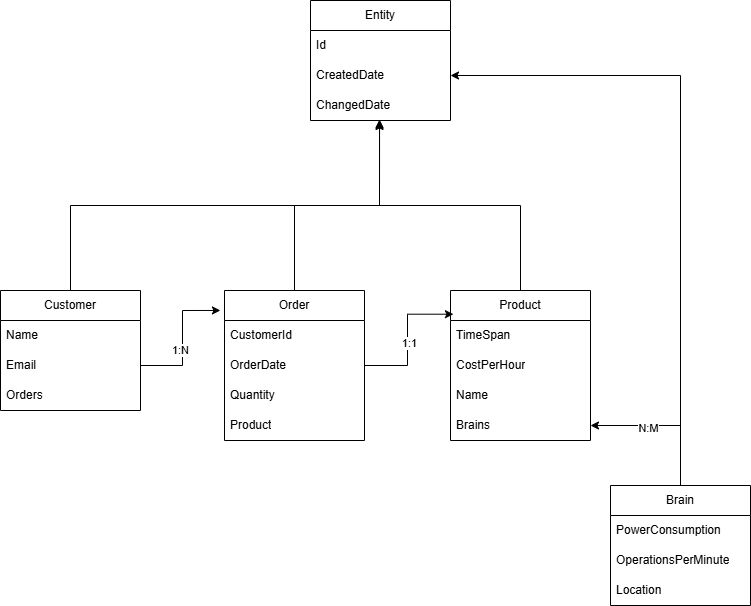

The diagram above was exported from draw.io. Its source (the exported page's mxGraphModel, read from the mxfile embedded in the PNG):
<mxGraphModel dx="1434" dy="772" grid="1" gridSize="10" guides="1" tooltips="1" connect="1" arrows="1" fold="1" page="1" pageScale="1" pageWidth="827" pageHeight="1169" math="0" shadow="0">
  <root>
    <mxCell id="0" />
    <mxCell id="1" parent="0" />
    <mxCell id="7UpLQlzNTVakkVE3FS5t-1" value="Customer" style="swimlane;fontStyle=0;childLayout=stackLayout;horizontal=1;startSize=30;horizontalStack=0;resizeParent=1;resizeParentMax=0;resizeLast=0;collapsible=1;marginBottom=0;whiteSpace=wrap;html=1;" vertex="1" parent="1">
      <mxGeometry x="50" y="330" width="140" height="120" as="geometry" />
    </mxCell>
    <mxCell id="7UpLQlzNTVakkVE3FS5t-2" value="Name" style="text;strokeColor=none;fillColor=none;align=left;verticalAlign=middle;spacingLeft=4;spacingRight=4;overflow=hidden;points=[[0,0.5],[1,0.5]];portConstraint=eastwest;rotatable=0;whiteSpace=wrap;html=1;" vertex="1" parent="7UpLQlzNTVakkVE3FS5t-1">
      <mxGeometry y="30" width="140" height="30" as="geometry" />
    </mxCell>
    <mxCell id="7UpLQlzNTVakkVE3FS5t-3" value="Email" style="text;strokeColor=none;fillColor=none;align=left;verticalAlign=middle;spacingLeft=4;spacingRight=4;overflow=hidden;points=[[0,0.5],[1,0.5]];portConstraint=eastwest;rotatable=0;whiteSpace=wrap;html=1;" vertex="1" parent="7UpLQlzNTVakkVE3FS5t-1">
      <mxGeometry y="60" width="140" height="30" as="geometry" />
    </mxCell>
    <mxCell id="7UpLQlzNTVakkVE3FS5t-4" value="Orders" style="text;strokeColor=none;fillColor=none;align=left;verticalAlign=middle;spacingLeft=4;spacingRight=4;overflow=hidden;points=[[0,0.5],[1,0.5]];portConstraint=eastwest;rotatable=0;whiteSpace=wrap;html=1;" vertex="1" parent="7UpLQlzNTVakkVE3FS5t-1">
      <mxGeometry y="90" width="140" height="30" as="geometry" />
    </mxCell>
    <mxCell id="7UpLQlzNTVakkVE3FS5t-5" value="Entity" style="swimlane;fontStyle=0;childLayout=stackLayout;horizontal=1;startSize=30;horizontalStack=0;resizeParent=1;resizeParentMax=0;resizeLast=0;collapsible=1;marginBottom=0;whiteSpace=wrap;html=1;" vertex="1" parent="1">
      <mxGeometry x="360" y="40" width="140" height="120" as="geometry" />
    </mxCell>
    <mxCell id="7UpLQlzNTVakkVE3FS5t-6" value="Id" style="text;strokeColor=none;fillColor=none;align=left;verticalAlign=middle;spacingLeft=4;spacingRight=4;overflow=hidden;points=[[0,0.5],[1,0.5]];portConstraint=eastwest;rotatable=0;whiteSpace=wrap;html=1;" vertex="1" parent="7UpLQlzNTVakkVE3FS5t-5">
      <mxGeometry y="30" width="140" height="30" as="geometry" />
    </mxCell>
    <mxCell id="7UpLQlzNTVakkVE3FS5t-7" value="CreatedDate" style="text;strokeColor=none;fillColor=none;align=left;verticalAlign=middle;spacingLeft=4;spacingRight=4;overflow=hidden;points=[[0,0.5],[1,0.5]];portConstraint=eastwest;rotatable=0;whiteSpace=wrap;html=1;" vertex="1" parent="7UpLQlzNTVakkVE3FS5t-5">
      <mxGeometry y="60" width="140" height="30" as="geometry" />
    </mxCell>
    <mxCell id="7UpLQlzNTVakkVE3FS5t-8" value="ChangedDate" style="text;strokeColor=none;fillColor=none;align=left;verticalAlign=middle;spacingLeft=4;spacingRight=4;overflow=hidden;points=[[0,0.5],[1,0.5]];portConstraint=eastwest;rotatable=0;whiteSpace=wrap;html=1;" vertex="1" parent="7UpLQlzNTVakkVE3FS5t-5">
      <mxGeometry y="90" width="140" height="30" as="geometry" />
    </mxCell>
    <mxCell id="7UpLQlzNTVakkVE3FS5t-9" style="edgeStyle=orthogonalEdgeStyle;rounded=0;orthogonalLoop=1;jettySize=auto;html=1;exitX=0.5;exitY=0;exitDx=0;exitDy=0;entryX=0.493;entryY=1;entryDx=0;entryDy=0;entryPerimeter=0;" edge="1" parent="1" source="7UpLQlzNTVakkVE3FS5t-1" target="7UpLQlzNTVakkVE3FS5t-8">
      <mxGeometry relative="1" as="geometry" />
    </mxCell>
    <mxCell id="7UpLQlzNTVakkVE3FS5t-10" value="Order" style="swimlane;fontStyle=0;childLayout=stackLayout;horizontal=1;startSize=30;horizontalStack=0;resizeParent=1;resizeParentMax=0;resizeLast=0;collapsible=1;marginBottom=0;whiteSpace=wrap;html=1;" vertex="1" parent="1">
      <mxGeometry x="274" y="330" width="140" height="150" as="geometry" />
    </mxCell>
    <mxCell id="7UpLQlzNTVakkVE3FS5t-11" value="CustomerId" style="text;strokeColor=none;fillColor=none;align=left;verticalAlign=middle;spacingLeft=4;spacingRight=4;overflow=hidden;points=[[0,0.5],[1,0.5]];portConstraint=eastwest;rotatable=0;whiteSpace=wrap;html=1;" vertex="1" parent="7UpLQlzNTVakkVE3FS5t-10">
      <mxGeometry y="30" width="140" height="30" as="geometry" />
    </mxCell>
    <mxCell id="7UpLQlzNTVakkVE3FS5t-12" value="OrderDate" style="text;strokeColor=none;fillColor=none;align=left;verticalAlign=middle;spacingLeft=4;spacingRight=4;overflow=hidden;points=[[0,0.5],[1,0.5]];portConstraint=eastwest;rotatable=0;whiteSpace=wrap;html=1;" vertex="1" parent="7UpLQlzNTVakkVE3FS5t-10">
      <mxGeometry y="60" width="140" height="30" as="geometry" />
    </mxCell>
    <mxCell id="7UpLQlzNTVakkVE3FS5t-13" value="Quantity" style="text;strokeColor=none;fillColor=none;align=left;verticalAlign=middle;spacingLeft=4;spacingRight=4;overflow=hidden;points=[[0,0.5],[1,0.5]];portConstraint=eastwest;rotatable=0;whiteSpace=wrap;html=1;" vertex="1" parent="7UpLQlzNTVakkVE3FS5t-10">
      <mxGeometry y="90" width="140" height="30" as="geometry" />
    </mxCell>
    <mxCell id="7UpLQlzNTVakkVE3FS5t-14" value="Product" style="text;strokeColor=none;fillColor=none;align=left;verticalAlign=middle;spacingLeft=4;spacingRight=4;overflow=hidden;points=[[0,0.5],[1,0.5]];portConstraint=eastwest;rotatable=0;whiteSpace=wrap;html=1;" vertex="1" parent="7UpLQlzNTVakkVE3FS5t-10">
      <mxGeometry y="120" width="140" height="30" as="geometry" />
    </mxCell>
    <mxCell id="7UpLQlzNTVakkVE3FS5t-15" value="Product" style="swimlane;fontStyle=0;childLayout=stackLayout;horizontal=1;startSize=30;horizontalStack=0;resizeParent=1;resizeParentMax=0;resizeLast=0;collapsible=1;marginBottom=0;whiteSpace=wrap;html=1;" vertex="1" parent="1">
      <mxGeometry x="500" y="330" width="140" height="150" as="geometry" />
    </mxCell>
    <mxCell id="7UpLQlzNTVakkVE3FS5t-16" value="TimeSpan" style="text;strokeColor=none;fillColor=none;align=left;verticalAlign=middle;spacingLeft=4;spacingRight=4;overflow=hidden;points=[[0,0.5],[1,0.5]];portConstraint=eastwest;rotatable=0;whiteSpace=wrap;html=1;" vertex="1" parent="7UpLQlzNTVakkVE3FS5t-15">
      <mxGeometry y="30" width="140" height="30" as="geometry" />
    </mxCell>
    <mxCell id="7UpLQlzNTVakkVE3FS5t-17" value="CostPerHour" style="text;strokeColor=none;fillColor=none;align=left;verticalAlign=middle;spacingLeft=4;spacingRight=4;overflow=hidden;points=[[0,0.5],[1,0.5]];portConstraint=eastwest;rotatable=0;whiteSpace=wrap;html=1;" vertex="1" parent="7UpLQlzNTVakkVE3FS5t-15">
      <mxGeometry y="60" width="140" height="30" as="geometry" />
    </mxCell>
    <mxCell id="7UpLQlzNTVakkVE3FS5t-18" value="Name" style="text;strokeColor=none;fillColor=none;align=left;verticalAlign=middle;spacingLeft=4;spacingRight=4;overflow=hidden;points=[[0,0.5],[1,0.5]];portConstraint=eastwest;rotatable=0;whiteSpace=wrap;html=1;" vertex="1" parent="7UpLQlzNTVakkVE3FS5t-15">
      <mxGeometry y="90" width="140" height="30" as="geometry" />
    </mxCell>
    <mxCell id="7UpLQlzNTVakkVE3FS5t-28" value="Brains" style="text;strokeColor=none;fillColor=none;align=left;verticalAlign=middle;spacingLeft=4;spacingRight=4;overflow=hidden;points=[[0,0.5],[1,0.5]];portConstraint=eastwest;rotatable=0;whiteSpace=wrap;html=1;" vertex="1" parent="7UpLQlzNTVakkVE3FS5t-15">
      <mxGeometry y="120" width="140" height="30" as="geometry" />
    </mxCell>
    <mxCell id="7UpLQlzNTVakkVE3FS5t-19" style="edgeStyle=orthogonalEdgeStyle;rounded=0;orthogonalLoop=1;jettySize=auto;html=1;entryX=-0.029;entryY=0.133;entryDx=0;entryDy=0;entryPerimeter=0;" edge="1" parent="1" source="7UpLQlzNTVakkVE3FS5t-3" target="7UpLQlzNTVakkVE3FS5t-10">
      <mxGeometry relative="1" as="geometry" />
    </mxCell>
    <mxCell id="7UpLQlzNTVakkVE3FS5t-33" value="1:N" style="edgeLabel;html=1;align=center;verticalAlign=middle;resizable=0;points=[];" vertex="1" connectable="0" parent="7UpLQlzNTVakkVE3FS5t-19">
      <mxGeometry x="-0.1404" y="3" relative="1" as="geometry">
        <mxPoint as="offset" />
      </mxGeometry>
    </mxCell>
    <mxCell id="7UpLQlzNTVakkVE3FS5t-21" style="edgeStyle=orthogonalEdgeStyle;rounded=0;orthogonalLoop=1;jettySize=auto;html=1;entryX=0.021;entryY=0.158;entryDx=0;entryDy=0;entryPerimeter=0;" edge="1" parent="1" source="7UpLQlzNTVakkVE3FS5t-12" target="7UpLQlzNTVakkVE3FS5t-15">
      <mxGeometry relative="1" as="geometry" />
    </mxCell>
    <mxCell id="7UpLQlzNTVakkVE3FS5t-32" value="1:1" style="edgeLabel;html=1;align=center;verticalAlign=middle;resizable=0;points=[];" vertex="1" connectable="0" parent="7UpLQlzNTVakkVE3FS5t-21">
      <mxGeometry x="-0.0588" y="-1" relative="1" as="geometry">
        <mxPoint as="offset" />
      </mxGeometry>
    </mxCell>
    <mxCell id="7UpLQlzNTVakkVE3FS5t-22" style="edgeStyle=orthogonalEdgeStyle;rounded=0;orthogonalLoop=1;jettySize=auto;html=1;entryX=0.493;entryY=1.033;entryDx=0;entryDy=0;entryPerimeter=0;" edge="1" parent="1" source="7UpLQlzNTVakkVE3FS5t-10" target="7UpLQlzNTVakkVE3FS5t-8">
      <mxGeometry relative="1" as="geometry" />
    </mxCell>
    <mxCell id="7UpLQlzNTVakkVE3FS5t-23" style="edgeStyle=orthogonalEdgeStyle;rounded=0;orthogonalLoop=1;jettySize=auto;html=1;entryX=0.493;entryY=0.967;entryDx=0;entryDy=0;entryPerimeter=0;" edge="1" parent="1" source="7UpLQlzNTVakkVE3FS5t-15" target="7UpLQlzNTVakkVE3FS5t-8">
      <mxGeometry relative="1" as="geometry" />
    </mxCell>
    <mxCell id="7UpLQlzNTVakkVE3FS5t-29" style="edgeStyle=orthogonalEdgeStyle;rounded=0;orthogonalLoop=1;jettySize=auto;html=1;" edge="1" parent="1" source="7UpLQlzNTVakkVE3FS5t-24" target="7UpLQlzNTVakkVE3FS5t-7">
      <mxGeometry relative="1" as="geometry" />
    </mxCell>
    <mxCell id="7UpLQlzNTVakkVE3FS5t-30" style="edgeStyle=orthogonalEdgeStyle;rounded=0;orthogonalLoop=1;jettySize=auto;html=1;entryX=1;entryY=0.5;entryDx=0;entryDy=0;" edge="1" parent="1" source="7UpLQlzNTVakkVE3FS5t-24" target="7UpLQlzNTVakkVE3FS5t-28">
      <mxGeometry relative="1" as="geometry" />
    </mxCell>
    <mxCell id="7UpLQlzNTVakkVE3FS5t-31" value="N:M" style="edgeLabel;html=1;align=center;verticalAlign=middle;resizable=0;points=[];" vertex="1" connectable="0" parent="7UpLQlzNTVakkVE3FS5t-30">
      <mxGeometry x="0.24" y="2" relative="1" as="geometry">
        <mxPoint as="offset" />
      </mxGeometry>
    </mxCell>
    <mxCell id="7UpLQlzNTVakkVE3FS5t-24" value="Brain" style="swimlane;fontStyle=0;childLayout=stackLayout;horizontal=1;startSize=30;horizontalStack=0;resizeParent=1;resizeParentMax=0;resizeLast=0;collapsible=1;marginBottom=0;whiteSpace=wrap;html=1;" vertex="1" parent="1">
      <mxGeometry x="660" y="525" width="140" height="120" as="geometry" />
    </mxCell>
    <mxCell id="7UpLQlzNTVakkVE3FS5t-25" value="PowerConsumption" style="text;strokeColor=none;fillColor=none;align=left;verticalAlign=middle;spacingLeft=4;spacingRight=4;overflow=hidden;points=[[0,0.5],[1,0.5]];portConstraint=eastwest;rotatable=0;whiteSpace=wrap;html=1;" vertex="1" parent="7UpLQlzNTVakkVE3FS5t-24">
      <mxGeometry y="30" width="140" height="30" as="geometry" />
    </mxCell>
    <mxCell id="7UpLQlzNTVakkVE3FS5t-26" value="OperationsPerMinute" style="text;strokeColor=none;fillColor=none;align=left;verticalAlign=middle;spacingLeft=4;spacingRight=4;overflow=hidden;points=[[0,0.5],[1,0.5]];portConstraint=eastwest;rotatable=0;whiteSpace=wrap;html=1;" vertex="1" parent="7UpLQlzNTVakkVE3FS5t-24">
      <mxGeometry y="60" width="140" height="30" as="geometry" />
    </mxCell>
    <mxCell id="7UpLQlzNTVakkVE3FS5t-27" value="Location" style="text;strokeColor=none;fillColor=none;align=left;verticalAlign=middle;spacingLeft=4;spacingRight=4;overflow=hidden;points=[[0,0.5],[1,0.5]];portConstraint=eastwest;rotatable=0;whiteSpace=wrap;html=1;" vertex="1" parent="7UpLQlzNTVakkVE3FS5t-24">
      <mxGeometry y="90" width="140" height="30" as="geometry" />
    </mxCell>
  </root>
</mxGraphModel>